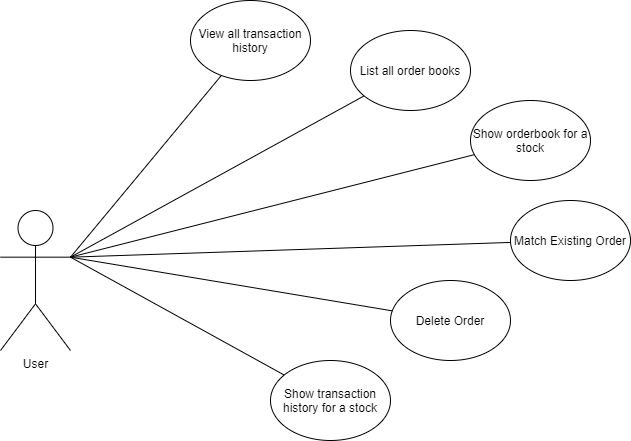

The diagram above was exported from draw.io. Its source (the exported page's mxGraphModel, read from the mxfile embedded in the PNG):
<mxGraphModel dx="780" dy="1144" grid="1" gridSize="10" guides="1" tooltips="1" connect="1" arrows="1" fold="1" page="1" pageScale="1" pageWidth="1100" pageHeight="850" math="0" shadow="0">
  <root>
    <mxCell id="0" />
    <mxCell id="1" parent="0" />
    <mxCell id="Z2ONUbLL-lu1fFDInx3N-1" value="User" style="shape=umlActor;verticalLabelPosition=bottom;verticalAlign=top;html=1;outlineConnect=0;" parent="1" vertex="1">
      <mxGeometry x="80" y="230" width="70" height="140" as="geometry" />
    </mxCell>
    <mxCell id="Z2ONUbLL-lu1fFDInx3N-6" value="Match Existing Order" style="ellipse;whiteSpace=wrap;html=1;" parent="1" vertex="1">
      <mxGeometry x="590" y="220" width="120" height="80" as="geometry" />
    </mxCell>
    <mxCell id="Z2ONUbLL-lu1fFDInx3N-9" value="Delete Order" style="ellipse;whiteSpace=wrap;html=1;" parent="1" vertex="1">
      <mxGeometry x="470" y="300" width="120" height="80" as="geometry" />
    </mxCell>
    <mxCell id="Z2ONUbLL-lu1fFDInx3N-11" value="List all order books" style="ellipse;whiteSpace=wrap;html=1;" parent="1" vertex="1">
      <mxGeometry x="430" y="50" width="120" height="80" as="geometry" />
    </mxCell>
    <mxCell id="Z2ONUbLL-lu1fFDInx3N-12" value="Show orderbook for a stock" style="ellipse;whiteSpace=wrap;html=1;" parent="1" vertex="1">
      <mxGeometry x="550" y="120" width="120" height="80" as="geometry" />
    </mxCell>
    <mxCell id="Z2ONUbLL-lu1fFDInx3N-13" value="Show transaction history for a stock" style="ellipse;whiteSpace=wrap;html=1;" parent="1" vertex="1">
      <mxGeometry x="350" y="380" width="120" height="80" as="geometry" />
    </mxCell>
    <mxCell id="Z2ONUbLL-lu1fFDInx3N-14" value="" style="endArrow=none;html=1;entryX=1;entryY=0.3333333333333333;entryDx=0;entryDy=0;entryPerimeter=0;" parent="1" source="Z2ONUbLL-lu1fFDInx3N-11" target="Z2ONUbLL-lu1fFDInx3N-1" edge="1">
      <mxGeometry width="50" height="50" relative="1" as="geometry">
        <mxPoint x="350" y="500" as="sourcePoint" />
        <mxPoint x="400" y="450" as="targetPoint" />
      </mxGeometry>
    </mxCell>
    <mxCell id="Z2ONUbLL-lu1fFDInx3N-17" value="View all transaction history" style="ellipse;whiteSpace=wrap;html=1;" parent="1" vertex="1">
      <mxGeometry x="270" y="20" width="120" height="80" as="geometry" />
    </mxCell>
    <mxCell id="Z2ONUbLL-lu1fFDInx3N-21" value="" style="endArrow=none;html=1;exitX=1;exitY=0.3333333333333333;exitDx=0;exitDy=0;exitPerimeter=0;" parent="1" source="Z2ONUbLL-lu1fFDInx3N-1" target="Z2ONUbLL-lu1fFDInx3N-17" edge="1">
      <mxGeometry width="50" height="50" relative="1" as="geometry">
        <mxPoint x="350" y="490" as="sourcePoint" />
        <mxPoint x="400" y="440" as="targetPoint" />
      </mxGeometry>
    </mxCell>
    <mxCell id="Z2ONUbLL-lu1fFDInx3N-23" value="" style="endArrow=none;html=1;entryX=1;entryY=0.3333333333333333;entryDx=0;entryDy=0;entryPerimeter=0;" parent="1" source="Z2ONUbLL-lu1fFDInx3N-13" target="Z2ONUbLL-lu1fFDInx3N-1" edge="1">
      <mxGeometry width="50" height="50" relative="1" as="geometry">
        <mxPoint x="360" y="490" as="sourcePoint" />
        <mxPoint x="410" y="440" as="targetPoint" />
      </mxGeometry>
    </mxCell>
    <mxCell id="Z2ONUbLL-lu1fFDInx3N-24" value="" style="endArrow=none;html=1;exitX=1;exitY=0.3333333333333333;exitDx=0;exitDy=0;exitPerimeter=0;" parent="1" source="Z2ONUbLL-lu1fFDInx3N-1" target="Z2ONUbLL-lu1fFDInx3N-9" edge="1">
      <mxGeometry width="50" height="50" relative="1" as="geometry">
        <mxPoint x="360" y="490" as="sourcePoint" />
        <mxPoint x="410" y="440" as="targetPoint" />
      </mxGeometry>
    </mxCell>
    <mxCell id="Z2ONUbLL-lu1fFDInx3N-26" value="" style="endArrow=none;html=1;exitX=1;exitY=0.3333333333333333;exitDx=0;exitDy=0;exitPerimeter=0;" parent="1" source="Z2ONUbLL-lu1fFDInx3N-1" target="Z2ONUbLL-lu1fFDInx3N-6" edge="1">
      <mxGeometry width="50" height="50" relative="1" as="geometry">
        <mxPoint x="360" y="490" as="sourcePoint" />
        <mxPoint x="410" y="440" as="targetPoint" />
      </mxGeometry>
    </mxCell>
    <mxCell id="Z2ONUbLL-lu1fFDInx3N-27" value="" style="endArrow=none;html=1;exitX=1;exitY=0.3333333333333333;exitDx=0;exitDy=0;exitPerimeter=0;" parent="1" source="Z2ONUbLL-lu1fFDInx3N-1" target="Z2ONUbLL-lu1fFDInx3N-12" edge="1">
      <mxGeometry width="50" height="50" relative="1" as="geometry">
        <mxPoint x="360" y="490" as="sourcePoint" />
        <mxPoint x="410" y="440" as="targetPoint" />
      </mxGeometry>
    </mxCell>
  </root>
</mxGraphModel>